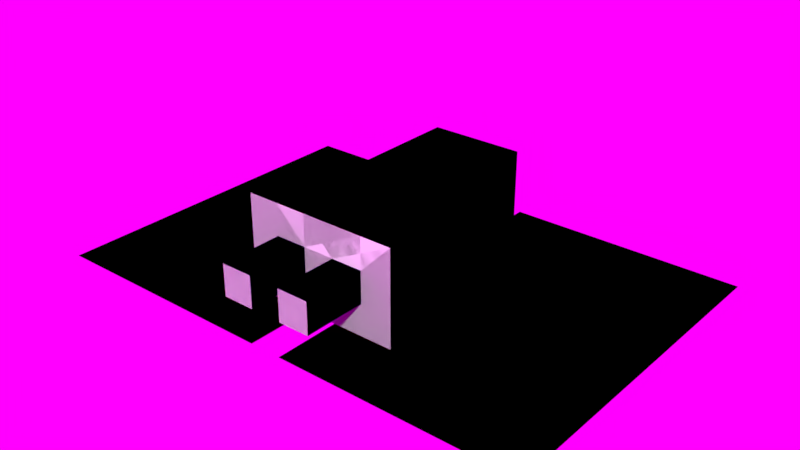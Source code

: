 # Source: motylek.blend  (saved by Blender 2.79.0; exported with 4.5.12 LTS)
import bpy
from mathutils import Matrix  # noqa: F401  (used for matrix-valued properties, if any)

bpy.ops.wm.read_factory_settings(use_empty=True)
scene = bpy.context.scene
scene.name = 'Scene'

# ---- collections
col_collection_1 = bpy.data.collections.new('Collection 1'); scene.collection.children.link(col_collection_1)

# ---- images (referenced by path relative to the original .blend; pixels are not part of the script)
import os
ASSET_DIR = os.environ.get("B2B_ASSET_DIR", "")  # directory of the original .blend (textures are referenced by path, not embedded)
HERE = os.path.dirname(os.path.abspath(__file__))  # packed textures are extracted next to this script under _unpacked/

def load_image(name, relpath, width, height, colorspace="sRGB"):
    """Load a texture the original file referenced (path relative to the .blend, or extracted next to this script)."""
    p = next((c for c in (os.path.join(HERE, relpath), os.path.join(ASSET_DIR, relpath)) if relpath and os.path.exists(c)), "")
    if p:
        img = bpy.data.images.load(p, check_existing=True)
        img.name = name
    else:  # same state as the original file: an image datablock whose file is absent (Cycles renders it pink)
        img = bpy.data.images.new(name, width, height)
        img.source = "FILE"
        img.filepath = "//" + (relpath or name)
    img.colorspace_settings.name = colorspace
    return img
img_motylek128 = load_image('motylek128', 'motylek128.png', 1024, 1024, 'sRGB')
img_motyleknormal = load_image('MotylekNormal', '', 256, 256, 'sRGB')

# ---- materials (node trees are filled in below, after node groups)
mat_material_008 = bpy.data.materials.new('Material.008')
mat_material_008.alpha_threshold = 0.0
mat_material_008.roughness = 0.5
mat_material_005 = bpy.data.materials.new('Material.005')
mat_material_005.alpha_threshold = 0.0
mat_material_005.roughness = 0.5
mat_material_006 = bpy.data.materials.new('Material.006')
mat_material_006.alpha_threshold = 0.0
mat_material_006.roughness = 0.5
mat_material_007 = bpy.data.materials.new('Material.007')
mat_material_007.alpha_threshold = 0.0
mat_material_007.roughness = 0.5
mat_material_002 = bpy.data.materials.new('Material.002')
mat_material_002.alpha_threshold = 0.0
mat_material_002.roughness = 0.5

# ---- material node trees
mat_material_008.use_nodes = True; mat_material_008.node_tree.nodes.clear()
_N = mat_material_008.node_tree.nodes; _L = mat_material_008.node_tree.links
n0 = _N.new('ShaderNodeOutputMaterial'); n0.name = 'Material Output'; n0.location = (300, 300)
n1 = _N.new('ShaderNodeBsdfDiffuse'); n1.name = 'Diffuse BSDF'; n1.location = (10, 300)
n2 = _N.new('ShaderNodeTexImage'); n2.name = 'Image Texture'; n2.location = (33, 119)
n2.width = 140
n2.image = img_motylek128
_L.new(n1.outputs[0], n0.inputs[0])
n0.is_active_output = True
mat_material_005.use_nodes = True; mat_material_005.node_tree.nodes.clear()
_N = mat_material_005.node_tree.nodes; _L = mat_material_005.node_tree.links
n0 = _N.new('ShaderNodeOutputMaterial'); n0.name = 'Material Output'; n0.location = (300, 300)
n1 = _N.new('ShaderNodeBsdfDiffuse'); n1.name = 'Diffuse BSDF'; n1.location = (10, 300)
_L.new(n1.outputs[0], n0.inputs[0])
n0.is_active_output = True
mat_material_006.use_nodes = True; mat_material_006.node_tree.nodes.clear()
_N = mat_material_006.node_tree.nodes; _L = mat_material_006.node_tree.links
n0 = _N.new('ShaderNodeOutputMaterial'); n0.name = 'Material Output'; n0.location = (300, 300)
n1 = _N.new('ShaderNodeBsdfDiffuse'); n1.name = 'Diffuse BSDF'; n1.location = (10, 300)
n1.inputs[0].default_value = (1.0, 0.0, 0.0, 1.0)
_L.new(n1.outputs[0], n0.inputs[0])
n0.is_active_output = True
mat_material_007.use_nodes = True; mat_material_007.node_tree.nodes.clear()
_N = mat_material_007.node_tree.nodes; _L = mat_material_007.node_tree.links
n0 = _N.new('ShaderNodeOutputMaterial'); n0.name = 'Material Output'; n0.location = (300, 300)
n1 = _N.new('ShaderNodeBsdfDiffuse'); n1.name = 'Diffuse BSDF'; n1.location = (10, 300)
n1.inputs[0].default_value = (0.0, 0.0, 1.0, 1.0)
_L.new(n1.outputs[0], n0.inputs[0])
n0.is_active_output = True
mat_material_002.use_nodes = True; mat_material_002.node_tree.nodes.clear()
_N = mat_material_002.node_tree.nodes; _L = mat_material_002.node_tree.links
n0 = _N.new('ShaderNodeOutputMaterial'); n0.name = 'Material Output'; n0.location = (300, 300)
n1 = _N.new('ShaderNodeBsdfDiffuse'); n1.name = 'Diffuse BSDF'; n1.location = (10, 300)
n2 = _N.new('ShaderNodeTexImage'); n2.name = 'Image Texture'; n2.location = (300, -20)
n2.width = 140
n2.image = img_motyleknormal
_L.new(n1.outputs[0], n0.inputs[0])
n0.is_active_output = True

# ---- world
world_easyhdr = bpy.data.worlds.new('EasyHDR'); scene.world = world_easyhdr
world_easyhdr.use_nodes = True; world_easyhdr.node_tree.nodes.clear()
_N = world_easyhdr.node_tree.nodes; _L = world_easyhdr.node_tree.links
n0 = _N.new('ShaderNodeTexCoord'); n0.name = 'Texture Coordinate'; n0.location = (220, 252)
n1 = _N.new('ShaderNodeMapping'); n1.name = 'Mapping'; n1.location = (400, 252)
n2 = _N.new('ShaderNodeTexEnvironment'); n2.name = 'Environment'; n2.location = (770, 252)
n2.width = 140
n3 = _N.new('ShaderNodeBackground'); n3.name = 'Background'; n3.location = (1500, 252)
n4 = _N.new('ShaderNodeGamma'); n4.name = 'Gamma'; n4.location = (960, 350)
n5 = _N.new('ShaderNodeHueSaturation'); n5.name = 'Saturation'; n5.location = (1120, 350)
n6 = _N.new('ShaderNodeMix'); n6.name = 'Mix'; n6.location = (1290, 350)
n6.data_type = 'RGBA'
n6.blend_type = 'MULTIPLY'
n6.inputs[0].default_value = 0.0
n7 = _N.new('ShaderNodeMath'); n7.name = 'Math_multiply'; n7.location = (960, 100)
n7.operation = 'MULTIPLY'
n7.inputs[1].default_value = 0.0
n8 = _N.new('ShaderNodeMath'); n8.name = 'Math_divide'; n8.location = (1120, 100)
n8.operation = 'DIVIDE'
n8.inputs[1].default_value = 100.0
n9 = _N.new('ShaderNodeMath'); n9.name = 'Math_add'; n9.location = (1290, 100)
n9.inputs[1].default_value = 1.0
n10 = _N.new('ShaderNodeOutputWorld'); n10.name = 'World Output'; n10.location = (1660, 252)
_L.new(n0.outputs[0], n1.inputs[0])
_L.new(n1.outputs[0], n2.inputs[0])
_L.new(n2.outputs[0], n4.inputs[0])
_L.new(n4.outputs[0], n5.inputs[4])
_L.new(n5.outputs[0], n6.inputs[6])
_L.new(n2.outputs[0], n7.inputs[0])
_L.new(n7.outputs[0], n8.inputs[0])
_L.new(n8.outputs[0], n9.inputs[0])
_L.new(n9.outputs[0], n3.inputs[1])
_L.new(n6.outputs[2], n3.inputs[0])
_L.new(n3.outputs[0], n10.inputs[0])
n10.is_active_output = True
world_easyhdr.use_sun_shadow = False
world_easyhdr.sun_shadow_jitter_overblur = 0.0
world_easyhdr.cycles.sampling_method = 'MANUAL'
world_easyhdr.light_settings.ao_factor = 0.0
world_easyhdr.light_settings.distance = 4.1

# ---- meshes
me_cube = bpy.data.meshes.new('Cube')
me_cube.from_pydata([(-0.6556, -2.156, -0.6556), (-0.6556, -2.156, 0.6556), (-0.6556, 0.9035, -0.6556), (-0.6556, 0.9035, 0.6556), (0.6556, -2.156, -0.6556), (0.6556, -2.156, 0.6556), (0.6556, 0.9035, -0.6556), (0.6556, 0.9035, 0.6556), (-0.6556, -1.282, -0.6556), (-0.6556, -1.282, 0.6556), (0.6556, -1.282, -0.6556), (0.6556, -1.282, 0.6556), (-1.091, -1.282, -0.6556), (-1.091, -2.156, -0.6556), (-1.091, -2.156, 0.6556), (1.091, -1.282, 0.6556), (1.091, -2.156, 0.6556), (1.091, -2.156, -0.6556), (-1.091, -1.282, 0.6556), (1.091, -1.282, -0.6556), (0.2185, -3.03, -0.2185), (0.2185, -3.03, 0.2185), (0.2185, -2.156, -0.2185), (0.2185, -2.156, 0.2185), (0.6556, -3.03, -0.2185), (0.6556, -3.03, 0.2185), (0.6556, -2.156, -0.2185), (0.6556, -2.156, 0.2185), (-0.6556, -3.03, -0.2185), (-0.6556, -3.03, 0.2185), (-0.6556, -2.156, -0.2185), (-0.6556, -2.156, 0.2185), (-0.2185, -3.03, -0.2185), (-0.2185, -3.03, 0.2185), (-0.2185, -2.156, -0.2185), (-0.2185, -2.156, 0.2185), (0.2185, -3.072, -0.66), (3.504, -3.072, -0.66), (0.2185, 1.713, -0.66), (3.504, 1.713, -0.66), (-3.504, -3.072, -0.66), (-0.2185, -3.072, -0.66), (-3.504, 1.713, -0.66), (-0.2185, 1.713, -0.66)], [(13, 22), (14, 23)], [(8, 9, 3, 2), (2, 3, 7, 6), (8, 0, 13, 12), (14, 31, 35, 23, 27, 16, 5, 1), (8, 10, 4, 0), (11, 9, 1, 5), (7, 3, 9, 11), (2, 6, 10, 8), (6, 7, 11, 10), (1, 9, 18, 14), (19, 15, 16, 17), (13, 14, 18, 12), (26, 17, 16, 27), (10, 11, 15, 19), (4, 10, 19, 17), (30, 13, 0, 4, 17, 26, 22, 34), (9, 8, 12, 18), (11, 5, 16, 15), (20, 21, 23, 22), (22, 23, 27, 26), (26, 27, 25, 24), (24, 25, 21, 20), (22, 26, 24, 20), (27, 23, 21, 25), (28, 29, 31, 30), (34, 35, 33, 32), (32, 33, 29, 28), (30, 34, 32, 28), (35, 31, 29, 33), (13, 30, 31, 14), (23, 35, 34, 22), (36, 37, 39, 38), (40, 41, 43, 42)])
_uv = me_cube.uv_layers.new(name='UVMap')
_uv.uv.foreach_set('vector', [0.9661, 0.4911, 0.9661, 0.7514, 0.5324, 0.7514, 0.5324, 0.4911, 0.8019, 0.4666, 0.8019, 0.33, 0.9385, 0.33, 0.9385, 0.4666, 0.7465, 0.1727, 0.6612, 0.1727, 0.6612, 0.1302, 0.7465, 0.1302, 0.5333, 0.1302, 0.576, 0.1727, 0.576, 0.2153, 0.576, 0.2579, 0.576, 0.3006, 0.5333, 0.343, 0.5333, 0.3006, 0.5333, 0.1727, 0.7465, 0.1727, 0.7465, 0.3006, 0.6612, 0.3006, 0.6612, 0.1727, 0.8975, 0.9871, 0.6156, 0.9871, 0.6156, 0.7991, 0.8975, 0.7991, 0.5324, 0.7514, 0.5324, 0.4911, 0.9661, 0.4911, 0.9661, 0.7514, 0.5324, 0.7514, 0.5324, 0.4911, 0.9661, 0.4911, 0.9661, 0.7514, 0.5324, 0.7514, 0.5324, 0.4911, 0.9661, 0.4911, 0.9661, 0.7514, 0.6156, 0.7991, 0.6156, 0.9871, 0.522, 0.9871, 0.522, 0.7991, 0.6612, 0.4283, 0.5333, 0.4283, 0.5333, 0.343, 0.6612, 0.343, 0.6612, 0.1302, 0.5333, 0.1302, 0.5333, 0.04497, 0.6612, 0.04497, 0.6186, 0.3006, 0.6612, 0.343, 0.5333, 0.343, 0.576, 0.3006, 0.6612, 0.4707, 0.5333, 0.4707, 0.5333, 0.4283, 0.6612, 0.4283, 0.6612, 0.3006, 0.7465, 0.3006, 0.7465, 0.343, 0.6612, 0.343, 0.6186, 0.1727, 0.6612, 0.1302, 0.6612, 0.1727, 0.6612, 0.3006, 0.6612, 0.343, 0.6186, 0.3006, 0.6186, 0.2579, 0.6186, 0.2153, 0.5333, 0.002513, 0.6612, 0.002513, 0.6612, 0.04497, 0.5333, 0.04497, 0.8975, 0.9871, 0.8975, 0.7991, 0.9911, 0.7991, 0.9911, 0.9871, 0.8399, 0.1628, 0.8399, 0.2325, 0.9794, 0.2325, 0.9794, 0.1628, 0.7746, 0.4673, 0.6836, 0.4673, 0.6836, 0.3763, 0.7746, 0.3763, 0.9794, 0.09306, 0.9794, 0.02334, 0.8399, 0.02334, 0.8399, 0.09306, 0.8399, 0.09306, 0.7702, 0.09306, 0.7702, 0.1628, 0.8399, 0.1628, 0.9794, 0.1628, 0.9794, 0.09306, 0.8399, 0.09306, 0.8399, 0.1628, 0.9794, 0.3022, 0.9794, 0.2325, 0.8399, 0.2325, 0.8399, 0.3022, 0.8399, 0.09306, 0.8399, 0.02334, 0.9794, 0.02334, 0.9794, 0.09306, 0.9794, 0.1628, 0.9794, 0.2325, 0.8399, 0.2325, 0.8399, 0.1628, 0.8399, 0.1628, 0.7702, 0.1628, 0.7702, 0.09306, 0.8399, 0.09306, 0.9794, 0.09306, 0.9794, 0.1628, 0.8399, 0.1628, 0.8399, 0.09306, 0.9794, 0.2325, 0.9794, 0.3022, 0.8399, 0.3022, 0.8399, 0.2325, 0.6612, 0.1302, 0.6186, 0.1727, 0.576, 0.1727, 0.5333, 0.1302, 0.576, 0.2579, 0.576, 0.2153, 0.6186, 0.2153, 0.6186, 0.2579, 1.872e-05, 1.0, 0.4998, 1.0, 0.4998, 3.32e-05, 1.872e-05, 3.332e-05, 0.4998, 1.0, 1.866e-05, 1.0, 1.866e-05, 3.308e-05, 0.4998, 3.32e-05])
_ca = me_cube.color_attributes.new('Col', 'BYTE_COLOR', 'CORNER')
_ca.data.foreach_set('color', [1.0, 0.01033, 0.01033, 1.0, 1.0, 0.01033, 0.01033, 1.0, 1.0, 0.01033, 0.01033, 1.0, 1.0, 0.01033, 0.01033, 1.0, 1.0, 0.01033, 0.01033, 1.0, 1.0, 0.01033, 0.01033, 1.0, 1.0, 0.01033, 0.01033, 1.0, 1.0, 0.01033, 0.01033, 1.0, 1.0, 0.01033, 0.01033, 1.0, 1.0, 0.01033, 0.01033, 1.0, 1.0, 0.01033, 0.01033, 1.0, 1.0, 0.01033, 0.01033, 1.0, 1.0, 0.01033, 0.01033, 1.0, 1.0, 0.01033, 0.01033, 1.0, 1.0, 0.01033, 0.01033, 1.0, 1.0, 0.01033, 0.01033, 1.0, 1.0, 0.01033, 0.01033, 1.0, 1.0, 0.01033, 0.01033, 1.0, 1.0, 0.01033, 0.01033, 1.0, 1.0, 0.01033, 0.01033, 1.0, 1.0, 0.01033, 0.01033, 1.0, 1.0, 0.01033, 0.01033, 1.0, 1.0, 0.01033, 0.01033, 1.0, 1.0, 0.01033, 0.01033, 1.0, 1.0, 0.01033, 0.01033, 1.0, 1.0, 0.01033, 0.01033, 1.0, 1.0, 0.01033, 0.01033, 1.0, 1.0, 0.01033, 0.01033, 1.0, 1.0, 0.01033, 0.01033, 1.0, 1.0, 0.01033, 0.01033, 1.0, 1.0, 0.01033, 0.01033, 1.0, 1.0, 0.01033, 0.01033, 1.0, 1.0, 0.01033, 0.01033, 1.0, 1.0, 0.01033, 0.01033, 1.0, 1.0, 0.01033, 0.01033, 1.0, 1.0, 0.01033, 0.01033, 1.0, 1.0, 0.01033, 0.01033, 1.0, 1.0, 0.01033, 0.01033, 1.0, 1.0, 0.01033, 0.01033, 1.0, 1.0, 0.01033, 0.01033, 1.0, 1.0, 0.01033, 0.01033, 1.0, 1.0, 0.01033, 0.01033, 1.0, 1.0, 0.01033, 0.01033, 1.0, 1.0, 0.01033, 0.01033, 1.0, 1.0, 0.01033, 0.01033, 1.0, 1.0, 0.01033, 0.01033, 1.0, 1.0, 0.01033, 0.01033, 1.0, 1.0, 0.01033, 0.01033, 1.0, 1.0, 0.01033, 0.01033, 1.0, 1.0, 0.01033, 0.01033, 1.0, 1.0, 0.01033, 0.01033, 1.0, 1.0, 0.01033, 0.01033, 1.0, 1.0, 0.01033, 0.01033, 1.0, 1.0, 0.01033, 0.01033, 1.0, 1.0, 0.01033, 0.01033, 1.0, 1.0, 0.01033, 0.01033, 1.0, 1.0, 0.01033, 0.01033, 1.0, 1.0, 0.01033, 0.01033, 1.0, 1.0, 0.01033, 0.01033, 1.0, 1.0, 0.01033, 0.01033, 1.0, 1.0, 0.01033, 0.01033, 1.0, 1.0, 0.01033, 0.01033, 1.0, 1.0, 0.01033, 0.01033, 1.0, 1.0, 0.01033, 0.01033, 1.0, 1.0, 0.01033, 0.01033, 1.0, 1.0, 0.01033, 0.01033, 1.0, 1.0, 0.01033, 0.01033, 1.0, 1.0, 0.01033, 0.01033, 1.0, 1.0, 0.01033, 0.01033, 1.0, 1.0, 0.01033, 0.01033, 1.0, 1.0, 0.01033, 0.01033, 1.0, 1.0, 0.01033, 0.01033, 1.0, 1.0, 0.01033, 0.01033, 1.0, 1.0, 0.01033, 0.01033, 1.0, 1.0, 0.01033, 0.01033, 1.0, 1.0, 0.01033, 0.01033, 1.0, 1.0, 0.01033, 0.01033, 1.0, 1.0, 0.01033, 0.01033, 1.0, 1.0, 0.01033, 0.01033, 1.0, 1.0, 0.01033, 0.01033, 1.0, 0.6376, 1.0, 0.01033, 1.0, 0.6376, 1.0, 0.01033, 1.0, 0.6376, 1.0, 0.01033, 1.0, 0.6376, 1.0, 0.01033, 1.0, 0.01033, 1.0, 0.1779, 1.0, 0.01033, 1.0, 0.1779, 1.0, 0.01033, 1.0, 0.1779, 1.0, 0.01033, 1.0, 0.1779, 1.0, 0.6376, 1.0, 0.01033, 1.0, 0.6376, 1.0, 0.01033, 1.0, 0.6376, 1.0, 0.01033, 1.0, 0.6376, 1.0, 0.01033, 1.0, 0.6376, 1.0, 0.01033, 1.0, 0.6376, 1.0, 0.01033, 1.0, 0.6376, 1.0, 0.01033, 1.0, 0.6376, 1.0, 0.01033, 1.0, 0.6376, 1.0, 0.01033, 1.0, 0.6376, 1.0, 0.01033, 1.0, 0.6376, 1.0, 0.01033, 1.0, 0.6376, 1.0, 0.01033, 1.0, 0.6376, 1.0, 0.01033, 1.0, 0.6376, 1.0, 0.01033, 1.0, 0.6376, 1.0, 0.01033, 1.0, 0.6376, 1.0, 0.01033, 1.0, 1.0, 0.01033, 0.01033, 1.0, 1.0, 0.01033, 0.01033, 1.0, 1.0, 0.01033, 0.01033, 1.0, 1.0, 0.01033, 0.01033, 1.0, 1.0, 0.01033, 0.01033, 1.0, 1.0, 0.01033, 0.01033, 1.0, 1.0, 0.01033, 0.01033, 1.0, 1.0, 0.01033, 0.01033, 1.0, 1.0, 0.01033, 0.01033, 1.0, 1.0, 0.01033, 0.01033, 1.0, 1.0, 0.01033, 0.01033, 1.0, 1.0, 0.01033, 0.01033, 1.0, 1.0, 0.01033, 0.01033, 1.0, 1.0, 0.01033, 0.01033, 1.0, 1.0, 0.01033, 0.01033, 1.0, 1.0, 0.01033, 0.01033, 1.0, 1.0, 0.01033, 0.01033, 1.0, 1.0, 0.01033, 0.01033, 1.0, 1.0, 0.01033, 0.01033, 1.0, 1.0, 0.01033, 0.01033, 1.0, 1.0, 0.01033, 0.01033, 1.0, 1.0, 0.01033, 0.01033, 1.0, 1.0, 0.01033, 0.01033, 1.0, 1.0, 0.01033, 0.01033, 1.0, 1.0, 0.01033, 0.01033, 1.0, 1.0, 0.01033, 0.01033, 1.0, 1.0, 0.01033, 0.01033, 1.0, 1.0, 0.01033, 0.01033, 1.0, 0.01033, 0.1779, 1.0, 1.0, 0.01033, 0.1779, 1.0, 1.0, 0.01033, 0.1779, 1.0, 1.0, 0.01033, 0.1779, 1.0, 1.0, 0.6376, 0.01033, 1.0, 1.0, 0.6376, 0.01033, 1.0, 1.0, 0.6376, 0.01033, 1.0, 1.0, 0.6376, 0.01033, 1.0, 1.0])
me_cube.materials.append(mat_material_008)
me_cube.use_remesh_preserve_volume = False
me_cube.use_remesh_preserve_attributes = False
me_cube.use_mirror_vertex_groups = False
me_cube.update()
me_cube_001 = bpy.data.meshes.new('Cube.001')
me_cube_001.from_pydata([(-0.6556, -2.156, -0.6556), (-0.6556, -2.156, 0.6556), (-0.6556, 0.9035, -0.6556), (-0.6556, 0.9035, 0.6556), (0.6556, -2.156, -0.6556), (0.6556, -2.156, 0.6556), (0.6556, 0.9035, -0.6556), (0.6556, 0.9035, 0.6556), (-0.6556, -1.282, -0.6556), (-0.6556, -1.282, 0.6556), (0.6556, -1.282, -0.6556), (0.6556, -1.282, 0.6556), (-1.091, -1.282, -0.6556), (-1.091, -2.156, -0.6556), (-1.091, -2.156, 0.6556), (1.091, -1.282, 0.6556), (1.091, -2.156, 0.6556), (1.091, -2.156, -0.6556), (-1.091, -1.282, 0.6556), (1.091, -1.282, -0.6556), (0.2185, -3.03, -0.2185), (0.2185, -3.03, 0.2185), (0.2185, -2.156, -0.2185), (0.2185, -2.156, 0.2185), (0.6556, -3.03, -0.2185), (0.6556, -3.03, 0.2185), (0.6556, -2.156, -0.2185), (0.6556, -2.156, 0.2185), (-0.6556, -3.03, -0.2185), (-0.6556, -3.03, 0.2185), (-0.6556, -2.156, -0.2185), (-0.6556, -2.156, 0.2185), (-0.2185, -3.03, -0.2185), (-0.2185, -3.03, 0.2185), (-0.2185, -2.156, -0.2185), (-0.2185, -2.156, 0.2185), (0.2185, -3.072, -0.66), (3.504, -3.072, -0.66), (0.2185, 1.713, -0.66), (3.504, 1.713, -0.66), (-3.504, -3.072, -0.66), (-0.2185, -3.072, -0.66), (-3.504, 1.713, -0.66), (-0.2185, 1.713, -0.66), (-0.6556, -0.8446, 0.6556), (0.6556, -0.8446, -0.6556), (-0.6556, -0.8446, -0.6556), (0.6556, -0.8446, 0.6556), (-0.6556, -0.05794, 0.6556), (0.6556, -0.05794, -0.6556), (-0.6556, -0.05794, -0.6556), (0.6556, -0.05794, 0.6556), (-0.6556, 0.5189, 0.6556), (0.6556, 0.5189, -0.6556), (-0.6556, 0.5189, -0.6556), (0.6556, 0.5189, 0.6556), (0.2185, 0.9035, -0.6556), (-0.2185, 0.9035, -0.6556), (-0.2185, 0.9035, 0.6556), (0.2185, 0.9035, 0.6556), (-0.2185, -2.156, -0.6556), (0.2185, -2.156, -0.6556), (0.2185, -2.156, 0.6556), (-0.2185, -2.156, 0.6556), (-0.2185, -1.282, 0.6556), (0.2185, -1.282, 0.6556), (0.2185, -1.282, -0.6556), (-0.2185, -1.282, -0.6556), (0.2185, -0.8446, -0.6556), (-0.2185, -0.8446, -0.6556), (-0.2185, -0.8446, 0.6556), (0.2185, -0.8446, 0.6556), (-0.2185, -0.05794, 0.6556), (0.2185, -0.05794, 0.6556), (0.2185, -0.05794, -0.6556), (-0.2185, -0.05794, -0.6556), (0.2185, 0.5189, -0.6556), (-0.2185, 0.5189, -0.6556), (-0.2185, 0.5189, 0.6556), (0.2185, 0.5189, 0.6556), (-0.6556, -1.806, -0.6556), (0.6556, -1.806, 0.6556), (-0.6556, -1.806, 0.6556), (0.6556, -1.806, -0.6556), (-1.091, -1.806, -0.6556), (1.091, -1.806, 0.6556), (-1.091, -1.806, 0.6556), (1.091, -1.806, -0.6556), (0.2185, -1.806, 0.6556), (-0.2185, -1.806, 0.6556), (-0.2185, -1.806, -0.6556), (0.2185, -1.806, -0.6556)], [(13, 22), (14, 23)], [(54, 52, 3, 2), (56, 59, 7, 6), (80, 0, 13, 84), (14, 31, 35, 23, 27, 16, 5, 62, 63, 1), (91, 83, 4, 61), (89, 82, 1, 63), (70, 44, 9, 64), (68, 45, 10, 66), (45, 47, 11, 10), (82, 9, 18, 86), (87, 85, 16, 17), (84, 86, 18, 12), (26, 17, 16, 27), (10, 11, 15, 19), (83, 10, 19, 87), (30, 13, 0, 60, 61, 4, 17, 26, 22, 34), (9, 8, 12, 18), (81, 5, 16, 85), (20, 21, 23, 22), (22, 23, 27, 26), (26, 27, 25, 24), (24, 25, 21, 20), (22, 26, 24, 20), (27, 23, 21, 25), (28, 29, 31, 30), (34, 35, 33, 32), (32, 33, 29, 28), (30, 34, 32, 28), (35, 31, 29, 33), (13, 30, 31, 14), (23, 35, 34, 22), (36, 37, 39, 38), (40, 41, 43, 42), (49, 51, 47, 45), (74, 49, 45, 68), (72, 48, 44, 70), (8, 9, 44, 46), (78, 52, 48, 72), (76, 53, 49, 74), (53, 55, 51, 49), (46, 44, 48, 50), (6, 7, 55, 53), (56, 6, 53, 76), (58, 3, 52, 78), (50, 48, 52, 54), (7, 59, 79, 55), (59, 58, 78, 79), (2, 57, 77, 54), (57, 56, 76, 77), (54, 77, 75, 50), (77, 76, 74, 75), (55, 79, 73, 51), (79, 78, 72, 73), (51, 73, 71, 47), (73, 72, 70, 71), (50, 75, 69, 46), (75, 74, 68, 69), (46, 69, 67, 8), (69, 68, 66, 67), (47, 71, 65, 11), (71, 70, 64, 65), (81, 88, 62, 5), (88, 89, 63, 62), (80, 90, 60, 0), (90, 91, 61, 60), (2, 3, 58, 57), (57, 58, 59, 56), (67, 66, 91, 90), (8, 67, 90, 80), (65, 64, 89, 88), (11, 65, 88, 81), (11, 81, 85, 15), (4, 83, 87, 17), (13, 14, 86, 84), (19, 15, 85, 87), (1, 82, 86, 14), (64, 9, 82, 89), (66, 10, 83, 91), (8, 80, 84, 12)])
me_cube_001.polygons.foreach_set('material_index', [2, 2, 0, 0, 0, 1, 0, 0, 0, 0, 0, 0, 0, 0, 0, 0, 0, 0, 2, 0, 2, 2, 2, 2, 2, 2, 2, 2, 2, 0, 0, 1, 1, 2, 2, 2, 0, 0, 0, 0, 2, 2, 2, 2, 0, 2, 2, 2, 2, 0, 0, 0, 0, 2, 2, 2, 2, 0, 0, 0, 0, 1, 0, 0, 0, 2, 2, 0, 0, 0, 0, 0, 0, 0, 0, 0, 0, 0, 0])
_uv = me_cube_001.uv_layers.new(name='UVMap')
_uv.uv.foreach_set('vector', [0.8862, 0.6242, 0.7199, 0.6242, 0.7199, 0.5778, 0.8862, 0.5778, 0.8891, 0.2634, 0.8891, 0.4218, 0.8337, 0.4218, 0.8337, 0.2634, 0.05522, 0.905, 0.05522, 0.9472, 3.025e-08, 0.9472, 1.512e-08, 0.905, 0.8337, 2.879e-08, 0.8891, 0.05256, 0.8891, 0.1053, 0.8891, 0.1581, 0.8891, 0.2109, 0.8337, 0.2634, 0.8337, 0.2109, 0.8337, 0.1581, 0.8337, 0.1053, 0.8337, 0.05256, 0.1661, 0.905, 0.2216, 0.905, 0.2216, 0.9472, 0.1661, 0.9472, 0.3875, 0.62, 0.332, 0.62, 0.332, 0.5778, 0.3875, 0.5778, 0.3875, 0.7361, 0.332, 0.7361, 0.332, 0.6834, 0.3875, 0.6834, 0.1661, 0.7889, 0.2216, 0.7889, 0.2216, 0.8417, 0.1661, 0.8417, 0.7199, 0.6306, 0.5536, 0.6306, 0.5536, 0.5778, 0.7199, 0.5778, 0.332, 0.62, 0.332, 0.6834, 0.2768, 0.6834, 0.2768, 0.62, 0.9306, 0.7361, 0.9306, 0.8944, 0.8862, 0.8944, 0.8862, 0.7361, 0.9306, 0.7361, 0.9306, 0.5778, 0.9972, 0.5778, 0.9972, 0.7361, 0.9446, 0.2109, 1.0, 0.2634, 0.8337, 0.2634, 0.8891, 0.2109, 0.664, 0.8417, 0.664, 1.0, 0.6088, 1.0, 0.6088, 0.8417, 0.2216, 0.905, 0.2216, 0.8417, 0.2768, 0.8417, 0.2768, 0.905, 0.9446, 0.05256, 1.0, 0.0, 1.0, 0.05256, 1.0, 0.1053, 1.0, 0.1581, 1.0, 0.2109, 1.0, 0.2634, 0.9446, 0.2109, 0.9446, 0.1581, 0.9446, 0.1053, 0.5536, 1.0, 0.5536, 0.8417, 0.6088, 0.8417, 0.6088, 1.0, 0.4983, 0.62, 0.4983, 0.5778, 0.5536, 0.5778, 0.5536, 0.62, 0.7749, 0.9472, 0.7195, 0.9472, 0.7195, 0.8417, 0.7749, 0.8417, 0.7749, 0.9472, 0.7749, 1.0, 0.7195, 1.0, 0.7195, 0.9472, 0.9446, 0.5273, 0.8891, 0.5273, 0.8891, 0.4218, 0.9446, 0.4218, 0.7195, 1.0, 0.664, 1.0, 0.664, 0.9472, 0.7195, 0.9472, 0.8858, 0.9472, 0.8303, 0.9472, 0.8303, 0.8417, 0.8858, 0.8417, 1.0, 0.5273, 0.9446, 0.5273, 0.9446, 0.4218, 1.0, 0.4218, 0.8891, 0.5273, 0.8337, 0.5273, 0.8337, 0.4218, 0.8891, 0.4218, 0.7195, 0.9472, 0.664, 0.9472, 0.664, 0.8417, 0.7195, 0.8417, 0.9971, 0.8944, 0.9971, 0.9472, 0.9417, 0.9472, 0.9417, 0.8944, 0.7749, 0.8417, 0.8303, 0.8417, 0.8303, 0.9472, 0.7749, 0.9472, 0.9417, 1.0, 0.8862, 1.0, 0.8862, 0.8944, 0.9417, 0.8944, 1.0, 0.0, 0.9446, 0.05256, 0.8891, 0.05256, 0.8337, 2.879e-08, 0.8891, 0.1581, 0.8891, 0.1053, 0.9446, 0.1053, 0.9446, 0.1581, 0.0, 1.152e-07, 0.4168, 0.0, 0.4168, 0.5778, 1.475e-07, 0.5778, 0.4168, 1.152e-07, 0.8337, 0.0, 0.8337, 0.5778, 0.4168, 0.5778, 0.7199, 0.7256, 0.5536, 0.7256, 0.5536, 0.6306, 0.7199, 0.6306, 0.1661, 0.6939, 0.2216, 0.6939, 0.2216, 0.7889, 0.1661, 0.7889, 0.3875, 0.8311, 0.332, 0.8311, 0.332, 0.7361, 0.3875, 0.7361, 0.8862, 0.8417, 0.7199, 0.8417, 0.7199, 0.7889, 0.8862, 0.7889, 0.3875, 0.9008, 0.332, 0.9008, 0.332, 0.8311, 0.3875, 0.8311, 0.1661, 0.6242, 0.2216, 0.6242, 0.2216, 0.6939, 0.1661, 0.6939, 0.7199, 0.7952, 0.5536, 0.7952, 0.5536, 0.7256, 0.7199, 0.7256, 0.8862, 0.7889, 0.7199, 0.7889, 0.7199, 0.6939, 0.8862, 0.6939, 0.7199, 0.8417, 0.5536, 0.8417, 0.5536, 0.7952, 0.7199, 0.7952, 0.1661, 0.5778, 0.2216, 0.5778, 0.2216, 0.6242, 0.1661, 0.6242, 0.3875, 0.9472, 0.332, 0.9472, 0.332, 0.9008, 0.3875, 0.9008, 0.8862, 0.6939, 0.7199, 0.6939, 0.7199, 0.6242, 0.8862, 0.6242, 0.4983, 0.9472, 0.4429, 0.9472, 0.4429, 0.9008, 0.4983, 0.9008, 0.4429, 0.9472, 0.3875, 0.9472, 0.3875, 0.9008, 0.4429, 0.9008, 0.05522, 0.5778, 0.1107, 0.5778, 0.1107, 0.6242, 0.05522, 0.6242, 0.1107, 0.5778, 0.1661, 0.5778, 0.1661, 0.6242, 0.1107, 0.6242, 0.05522, 0.6242, 0.1107, 0.6242, 0.1107, 0.6939, 0.05522, 0.6939, 0.1107, 0.6242, 0.1661, 0.6242, 0.1661, 0.6939, 0.1107, 0.6939, 0.4983, 0.9008, 0.4429, 0.9008, 0.4429, 0.8311, 0.4983, 0.8311, 0.4429, 0.9008, 0.3875, 0.9008, 0.3875, 0.8311, 0.4429, 0.8311, 0.4983, 0.8311, 0.4429, 0.8311, 0.4429, 0.7361, 0.4983, 0.7361, 0.4429, 0.8311, 0.3875, 0.8311, 0.3875, 0.7361, 0.4429, 0.7361, 0.05522, 0.6939, 0.1107, 0.6939, 0.1107, 0.7889, 0.05522, 0.7889, 0.1107, 0.6939, 0.1661, 0.6939, 0.1661, 0.7889, 0.1107, 0.7889, 0.05522, 0.7889, 0.1107, 0.7889, 0.1107, 0.8417, 0.05522, 0.8417, 0.1107, 0.7889, 0.1661, 0.7889, 0.1661, 0.8417, 0.1107, 0.8417, 0.4983, 0.7361, 0.4429, 0.7361, 0.4429, 0.6834, 0.4983, 0.6834, 0.4429, 0.7361, 0.3875, 0.7361, 0.3875, 0.6834, 0.4429, 0.6834, 0.4983, 0.62, 0.4429, 0.62, 0.4429, 0.5778, 0.4983, 0.5778, 0.4429, 0.62, 0.3875, 0.62, 0.3875, 0.5778, 0.4429, 0.5778, 0.05522, 0.905, 0.1107, 0.905, 0.1107, 0.9472, 0.05522, 0.9472, 0.1107, 0.905, 0.1661, 0.905, 0.1661, 0.9472, 0.1107, 0.9472, 1.0, 0.2634, 1.0, 0.4218, 0.9446, 0.4218, 0.9446, 0.2634, 0.9446, 0.2634, 0.9446, 0.4218, 0.8891, 0.4218, 0.8891, 0.2634, 0.1107, 0.8417, 0.1661, 0.8417, 0.1661, 0.905, 0.1107, 0.905, 0.05522, 0.8417, 0.1107, 0.8417, 0.1107, 0.905, 0.05522, 0.905, 0.4429, 0.6834, 0.3875, 0.6834, 0.3875, 0.62, 0.4429, 0.62, 0.4983, 0.6834, 0.4429, 0.6834, 0.4429, 0.62, 0.4983, 0.62, 0.4983, 0.6834, 0.4983, 0.62, 0.5536, 0.62, 0.5536, 0.6834, 0.2216, 0.9472, 0.2216, 0.905, 0.2768, 0.905, 0.2768, 0.9472, 0.8862, 0.7361, 0.8862, 0.5778, 0.9306, 0.5778, 0.9306, 0.7361, 0.9972, 0.7361, 0.9972, 0.8944, 0.9306, 0.8944, 0.9306, 0.7361, 0.332, 0.5778, 0.332, 0.62, 0.2768, 0.62, 0.2768, 0.5778, 0.3875, 0.6834, 0.332, 0.6834, 0.332, 0.62, 0.3875, 0.62, 0.1661, 0.8417, 0.2216, 0.8417, 0.2216, 0.905, 0.1661, 0.905, 0.05522, 0.8417, 0.05522, 0.905, 1.512e-08, 0.905, 0.0, 0.8417])
_ca = me_cube_001.color_attributes.new('Col', 'BYTE_COLOR', 'CORNER')
_ca.data.foreach_set('color', [1.0, 0.01033, 0.01033, 1.0, 1.0, 0.01033, 0.01033, 1.0, 1.0, 0.01033, 0.01033, 1.0, 1.0, 0.01033, 0.01033, 1.0, 1.0, 0.01033, 0.01033, 1.0, 1.0, 0.01033, 0.01033, 1.0, 1.0, 0.01033, 0.01033, 1.0, 1.0, 0.01033, 0.01033, 1.0, 1.0, 0.01033, 0.01033, 1.0, 1.0, 0.01033, 0.01033, 1.0, 1.0, 0.01033, 0.01033, 1.0, 1.0, 0.01033, 0.01033, 1.0, 1.0, 0.01033, 0.01033, 1.0, 1.0, 0.01033, 0.01033, 1.0, 1.0, 0.01033, 0.01033, 1.0, 1.0, 0.01033, 0.01033, 1.0, 1.0, 0.01033, 0.01033, 1.0, 1.0, 0.01033, 0.01033, 1.0, 1.0, 0.01033, 0.01033, 1.0, 1.0, 0.01033, 0.01033, 1.0, 1.0, 0.01033, 0.01033, 1.0, 1.0, 0.01033, 0.01033, 1.0, 1.0, 0.01033, 0.01033, 1.0, 1.0, 0.01033, 0.01033, 1.0, 1.0, 0.01033, 0.01033, 1.0, 1.0, 0.01033, 0.01033, 1.0, 1.0, 0.01033, 0.01033, 1.0, 1.0, 0.01033, 0.01033, 1.0, 1.0, 0.01033, 0.01033, 1.0, 1.0, 0.01033, 0.01033, 1.0, 1.0, 0.01033, 0.01033, 1.0, 1.0, 0.01033, 0.01033, 1.0, 1.0, 0.01033, 0.01033, 1.0, 1.0, 0.01033, 0.01033, 1.0, 1.0, 0.01033, 0.01033, 1.0, 1.0, 0.01033, 0.01033, 1.0, 1.0, 0.01033, 0.01033, 1.0, 1.0, 0.01033, 0.01033, 1.0, 1.0, 0.01033, 0.01033, 1.0, 1.0, 0.01033, 0.01033, 1.0, 1.0, 0.01033, 0.01033, 1.0, 1.0, 0.01033, 0.01033, 1.0, 1.0, 0.01033, 0.01033, 1.0, 1.0, 0.01033, 0.01033, 1.0, 1.0, 0.01033, 0.01033, 1.0, 1.0, 0.01033, 0.01033, 1.0, 1.0, 0.01033, 0.01033, 1.0, 1.0, 0.01033, 0.01033, 1.0, 1.0, 0.01033, 0.01033, 1.0, 1.0, 0.01033, 0.01033, 1.0, 1.0, 0.01033, 0.01033, 1.0, 1.0, 0.01033, 0.01033, 1.0, 1.0, 0.01033, 0.01033, 1.0, 1.0, 0.01033, 0.01033, 1.0, 1.0, 0.01033, 0.01033, 1.0, 1.0, 0.01033, 0.01033, 1.0, 1.0, 0.01033, 0.01033, 1.0, 1.0, 0.01033, 0.01033, 1.0, 1.0, 0.01033, 0.01033, 1.0, 1.0, 0.01033, 0.01033, 1.0, 1.0, 0.01033, 0.01033, 1.0, 1.0, 0.01033, 0.01033, 1.0, 1.0, 0.01033, 0.01033, 1.0, 1.0, 0.01033, 0.01033, 1.0, 1.0, 0.01033, 0.01033, 1.0, 1.0, 0.01033, 0.01033, 1.0, 1.0, 0.01033, 0.01033, 1.0, 1.0, 0.01033, 0.01033, 1.0, 1.0, 0.01033, 0.01033, 1.0, 1.0, 0.01033, 0.01033, 1.0, 1.0, 0.01033, 0.01033, 1.0, 1.0, 0.01033, 0.01033, 1.0, 1.0, 0.01033, 0.01033, 1.0, 1.0, 0.01033, 0.01033, 1.0, 1.0, 0.01033, 0.01033, 1.0, 1.0, 0.01033, 0.01033, 1.0, 1.0, 0.01033, 0.01033, 1.0, 1.0, 0.01033, 0.01033, 1.0, 1.0, 0.01033, 0.01033, 1.0, 1.0, 0.01033, 0.01033, 1.0, 1.0, 0.01033, 0.01033, 1.0, 1.0, 0.01033, 0.01033, 1.0, 1.0, 0.01033, 0.01033, 1.0, 1.0, 0.01033, 0.01033, 1.0, 0.6376, 1.0, 0.01033, 1.0, 0.6376, 1.0, 0.01033, 1.0, 0.6376, 1.0, 0.01033, 1.0, 0.6376, 1.0, 0.01033, 1.0, 0.01033, 1.0, 0.1779, 1.0, 0.01033, 1.0, 0.1779, 1.0, 0.01033, 1.0, 0.1779, 1.0, 0.01033, 1.0, 0.1779, 1.0, 0.6376, 1.0, 0.01033, 1.0, 0.6376, 1.0, 0.01033, 1.0, 0.6376, 1.0, 0.01033, 1.0, 0.6376, 1.0, 0.01033, 1.0, 0.6376, 1.0, 0.01033, 1.0, 0.6376, 1.0, 0.01033, 1.0, 0.6376, 1.0, 0.01033, 1.0, 0.6376, 1.0, 0.01033, 1.0, 0.6376, 1.0, 0.01033, 1.0, 0.6376, 1.0, 0.01033, 1.0, 0.6376, 1.0, 0.01033, 1.0, 0.6376, 1.0, 0.01033, 1.0, 0.6376, 1.0, 0.01033, 1.0, 0.6376, 1.0, 0.01033, 1.0, 0.6376, 1.0, 0.01033, 1.0, 0.6376, 1.0, 0.01033, 1.0, 1.0, 0.01033, 0.01033, 1.0, 1.0, 0.01033, 0.01033, 1.0, 1.0, 0.01033, 0.01033, 1.0, 1.0, 0.01033, 0.01033, 1.0, 1.0, 0.01033, 0.01033, 1.0, 1.0, 0.01033, 0.01033, 1.0, 1.0, 0.01033, 0.01033, 1.0, 1.0, 0.01033, 0.01033, 1.0, 1.0, 0.01033, 0.01033, 1.0, 1.0, 0.01033, 0.01033, 1.0, 1.0, 0.01033, 0.01033, 1.0, 1.0, 0.01033, 0.01033, 1.0, 1.0, 0.01033, 0.01033, 1.0, 1.0, 0.01033, 0.01033, 1.0, 1.0, 0.01033, 0.01033, 1.0, 1.0, 0.01033, 0.01033, 1.0, 1.0, 0.01033, 0.01033, 1.0, 1.0, 0.01033, 0.01033, 1.0, 1.0, 0.01033, 0.01033, 1.0, 1.0, 0.01033, 0.01033, 1.0, 1.0, 0.01033, 0.01033, 1.0, 1.0, 0.01033, 0.01033, 1.0, 1.0, 0.01033, 0.01033, 1.0, 1.0, 0.01033, 0.01033, 1.0, 1.0, 0.01033, 0.01033, 1.0, 1.0, 0.01033, 0.01033, 1.0, 1.0, 0.01033, 0.01033, 1.0, 1.0, 0.01033, 0.01033, 1.0, 0.01033, 0.1779, 1.0, 1.0, 0.01033, 0.1779, 1.0, 1.0, 0.01033, 0.1779, 1.0, 1.0, 0.01033, 0.1779, 1.0, 1.0, 0.6376, 0.01033, 1.0, 1.0, 0.6376, 0.01033, 1.0, 1.0, 0.6376, 0.01033, 1.0, 1.0, 0.6376, 0.01033, 1.0, 1.0, 1.0, 0.01033, 0.01033, 1.0, 1.0, 0.01033, 0.01033, 1.0, 1.0, 0.01033, 0.01033, 1.0, 1.0, 0.01033, 0.01033, 1.0, 1.0, 0.01033, 0.01033, 1.0, 1.0, 0.01033, 0.01033, 1.0, 1.0, 0.01033, 0.01033, 1.0, 1.0, 0.01033, 0.01033, 1.0, 1.0, 0.01033, 0.01033, 1.0, 1.0, 0.01033, 0.01033, 1.0, 1.0, 0.01033, 0.01033, 1.0, 1.0, 0.01033, 0.01033, 1.0, 1.0, 0.01033, 0.01033, 1.0, 1.0, 0.01033, 0.01033, 1.0, 1.0, 0.01033, 0.01033, 1.0, 1.0, 0.01033, 0.01033, 1.0, 1.0, 0.01033, 0.01033, 1.0, 1.0, 0.01033, 0.01033, 1.0, 1.0, 0.01033, 0.01033, 1.0, 1.0, 0.01033, 0.01033, 1.0, 1.0, 0.01033, 0.01033, 1.0, 1.0, 0.01033, 0.01033, 1.0, 1.0, 0.01033, 0.01033, 1.0, 1.0, 0.01033, 0.01033, 1.0, 1.0, 0.01033, 0.01033, 1.0, 1.0, 0.01033, 0.01033, 1.0, 1.0, 0.01033, 0.01033, 1.0, 1.0, 0.01033, 0.01033, 1.0, 1.0, 0.01033, 0.01033, 1.0, 1.0, 0.01033, 0.01033, 1.0, 1.0, 0.01033, 0.01033, 1.0, 1.0, 0.01033, 0.01033, 1.0, 1.0, 0.01033, 0.01033, 1.0, 1.0, 0.01033, 0.01033, 1.0, 1.0, 0.01033, 0.01033, 1.0, 1.0, 0.01033, 0.01033, 1.0, 1.0, 0.01033, 0.01033, 1.0, 1.0, 0.01033, 0.01033, 1.0, 1.0, 0.01033, 0.01033, 1.0, 1.0, 0.01033, 0.01033, 1.0, 1.0, 0.01033, 0.01033, 1.0, 1.0, 0.01033, 0.01033, 1.0, 1.0, 0.01033, 0.01033, 1.0, 1.0, 0.01033, 0.01033, 1.0, 1.0, 0.01033, 0.01033, 1.0, 1.0, 0.01033, 0.01033, 1.0, 1.0, 0.01033, 0.01033, 1.0, 1.0, 0.01033, 0.01033, 1.0, 1.0, 0.01033, 0.01033, 1.0, 1.0, 0.01033, 0.01033, 1.0, 1.0, 0.01033, 0.01033, 1.0, 1.0, 0.01033, 0.01033, 1.0, 1.0, 0.01033, 0.01033, 1.0, 1.0, 0.01033, 0.01033, 1.0, 1.0, 0.01033, 0.01033, 1.0, 1.0, 0.01033, 0.01033, 1.0, 1.0, 0.01033, 0.01033, 1.0, 1.0, 0.01033, 0.01033, 1.0, 1.0, 0.01033, 0.01033, 1.0, 1.0, 0.01033, 0.01033, 1.0, 1.0, 0.01033, 0.01033, 1.0, 1.0, 0.01033, 0.01033, 1.0, 1.0, 0.01033, 0.01033, 1.0, 1.0, 0.01033, 0.01033, 1.0, 1.0, 0.01033, 0.01033, 1.0, 1.0, 0.01033, 0.01033, 1.0, 1.0, 0.01033, 0.01033, 1.0, 1.0, 0.01033, 0.01033, 1.0, 1.0, 0.01033, 0.01033, 1.0, 1.0, 0.01033, 0.01033, 1.0, 1.0, 0.01033, 0.01033, 1.0, 1.0, 0.01033, 0.01033, 1.0, 1.0, 0.01033, 0.01033, 1.0, 1.0, 0.01033, 0.01033, 1.0, 1.0, 0.01033, 0.01033, 1.0, 1.0, 0.01033, 0.01033, 1.0, 1.0, 0.01033, 0.01033, 1.0, 1.0, 0.01033, 0.01033, 1.0, 1.0, 0.01033, 0.01033, 1.0, 1.0, 0.01033, 0.01033, 1.0, 1.0, 0.01033, 0.01033, 1.0, 1.0, 0.01033, 0.01033, 1.0, 1.0, 0.01033, 0.01033, 1.0, 1.0, 0.01033, 0.01033, 1.0, 1.0, 0.01033, 0.01033, 1.0, 1.0, 0.01033, 0.01033, 1.0, 1.0, 0.01033, 0.01033, 1.0, 1.0, 0.01033, 0.01033, 1.0, 1.0, 0.01033, 0.01033, 1.0, 1.0, 0.01033, 0.01033, 1.0, 1.0, 0.01033, 0.01033, 1.0, 1.0, 0.01033, 0.01033, 1.0, 1.0, 0.01033, 0.01033, 1.0, 1.0, 0.01033, 0.01033, 1.0, 1.0, 0.01033, 0.01033, 1.0, 1.0, 0.01033, 0.01033, 1.0, 1.0, 0.01033, 0.01033, 1.0, 1.0, 0.01033, 0.01033, 1.0, 1.0, 0.01033, 0.01033, 1.0, 1.0, 0.01033, 0.01033, 1.0, 1.0, 0.01033, 0.01033, 1.0, 1.0, 0.01033, 0.01033, 1.0, 1.0, 0.01033, 0.01033, 1.0, 1.0, 0.01033, 0.01033, 1.0, 1.0, 0.01033, 0.01033, 1.0, 1.0, 0.01033, 0.01033, 1.0, 1.0, 0.01033, 0.01033, 1.0, 1.0, 0.01033, 0.01033, 1.0, 1.0, 0.01033, 0.01033, 1.0, 1.0, 0.01033, 0.01033, 1.0, 1.0, 0.01033, 0.01033, 1.0, 1.0, 0.01033, 0.01033, 1.0, 1.0, 0.01033, 0.01033, 1.0, 1.0, 0.01033, 0.01033, 1.0, 1.0, 0.01033, 0.01033, 1.0, 1.0, 0.01033, 0.01033, 1.0, 1.0, 0.01033, 0.01033, 1.0, 1.0, 0.01033, 0.01033, 1.0, 1.0, 0.01033, 0.01033, 1.0, 1.0, 0.01033, 0.01033, 1.0, 1.0, 0.01033, 0.01033, 1.0, 1.0, 0.01033, 0.01033, 1.0, 1.0, 0.01033, 0.01033, 1.0, 1.0, 0.01033, 0.01033, 1.0, 1.0, 0.01033, 0.01033, 1.0, 1.0, 0.01033, 0.01033, 1.0, 1.0, 0.01033, 0.01033, 1.0, 1.0, 0.01033, 0.01033, 1.0, 1.0, 0.01033, 0.01033, 1.0, 1.0, 0.01033, 0.01033, 1.0, 1.0, 0.01033, 0.01033, 1.0, 1.0, 0.01033, 0.01033, 1.0, 1.0, 0.01033, 0.01033, 1.0, 1.0, 0.01033, 0.01033, 1.0, 1.0, 0.01033, 0.01033, 1.0, 1.0, 0.01033, 0.01033, 1.0, 1.0, 0.01033, 0.01033, 1.0, 1.0, 0.01033, 0.01033, 1.0, 1.0, 0.01033, 0.01033, 1.0, 1.0, 0.01033, 0.01033, 1.0, 1.0, 0.01033, 0.01033, 1.0, 1.0, 0.01033, 0.01033, 1.0, 1.0, 0.01033, 0.01033, 1.0, 1.0, 0.01033, 0.01033, 1.0, 1.0, 0.01033, 0.01033, 1.0, 1.0, 0.01033, 0.01033, 1.0, 1.0, 0.01033, 0.01033, 1.0, 1.0, 0.01033, 0.01033, 1.0, 1.0, 0.01033, 0.01033, 1.0, 1.0, 0.01033, 0.01033, 1.0, 1.0, 0.01033, 0.01033, 1.0, 1.0, 0.01033, 0.01033, 1.0, 1.0, 0.01033, 0.01033, 1.0, 1.0, 0.01033, 0.01033, 1.0, 1.0, 0.01033, 0.01033, 1.0, 1.0, 0.01033, 0.01033, 1.0, 1.0, 0.01033, 0.01033, 1.0, 1.0, 0.01033, 0.01033, 1.0, 1.0, 0.01033, 0.01033, 1.0, 1.0, 0.01033, 0.01033, 1.0, 1.0, 0.01033, 0.01033, 1.0, 1.0, 0.01033, 0.01033, 1.0, 1.0, 0.01033, 0.01033, 1.0, 1.0, 0.01033, 0.01033, 1.0, 1.0, 0.01033, 0.01033, 1.0, 1.0, 0.01033, 0.01033, 1.0, 1.0, 0.01033, 0.01033, 1.0, 1.0, 0.01033, 0.01033, 1.0, 1.0, 0.01033, 0.01033, 1.0, 1.0, 0.01033, 0.01033, 1.0, 1.0, 0.01033, 0.01033, 1.0, 1.0, 0.01033, 0.01033, 1.0, 1.0, 0.01033, 0.01033, 1.0, 1.0, 0.01033, 0.01033, 1.0, 1.0, 0.01033, 0.01033, 1.0, 1.0, 0.01033, 0.01033, 1.0, 1.0, 0.01033, 0.01033, 1.0, 1.0, 0.01033, 0.01033, 1.0, 1.0, 0.01033, 0.01033, 1.0, 1.0, 0.01033, 0.01033, 1.0, 1.0, 0.01033, 0.01033, 1.0, 1.0, 0.01033, 0.01033, 1.0, 1.0, 0.01033, 0.01033, 1.0, 1.0, 0.01033, 0.01033, 1.0])
me_cube_001.materials.append(mat_material_005)
me_cube_001.materials.append(mat_material_006)
me_cube_001.materials.append(mat_material_007)
me_cube_001.use_remesh_preserve_volume = False
me_cube_001.use_remesh_preserve_attributes = False
me_cube_001.use_mirror_vertex_groups = False
me_cube_001.use_paint_bone_selection = False
me_cube_001.use_paint_mask = True
me_cube_001.update()
me_plane_007 = bpy.data.meshes.new('Plane.007')
me_plane_007.from_pydata([(5.0, -6.0, 3.0), (5.0, -2.0, 3.0), (3.0, 8.0, 3.0), (-2.384e-06, 8.0, 3.0), (3.0, -2.0, -3.0), (5.0, -6.0, -3.0), (1.0, -6.0, 1.0), (3.0, -6.0, 1.0), (1.0, -6.0, -1.0), (-1.907e-06, 8.0, -3.0), (1.0, -10.0, 1.0), (1.0, -10.0, -1.0), (3.0, -10.0, -1.0), (3.0, -10.0, 1.0), (3.0, -6.0, -1.0), (5.0, -0.6132, -1.0), (9.0, -0.6132, -1.0), (9.0, -8.613, -1.0), (11.0, -8.613, -1.0), (11.0, -6.613, -1.0), (15.0, -6.613, -1.0), (13.0, 1.387, -1.0), (11.0, 1.387, -1.0), (11.0, 3.387, -1.0), (13.0, 3.387, -1.0), (13.0, 5.387, -1.0), (15.0, 5.387, -1.0), (15.0, 7.387, -1.0), (13.0, 7.387, -1.0), (13.0, 9.387, -1.0), (9.0, 9.387, -1.0), (9.0, 11.39, -1.0), (7.0, 11.39, -1.0), (5.0, 7.387, -1.0), (13.0, -0.6132, -1.0), (5.0, -0.6132, -3.0), (9.0, -0.6132, -3.0), (9.0, -8.613, -3.0), (11.0, -8.613, -3.0), (11.0, -6.613, -3.0), (15.0, -6.613, -3.0), (13.0, 1.387, -3.0), (11.0, 1.387, -3.0), (11.0, 3.387, -3.0), (13.0, 3.387, -3.0), (13.0, 5.387, -3.0), (15.0, 5.387, -3.0), (15.0, 7.387, -3.0), (13.0, 7.387, -3.0), (13.0, 9.387, -3.0), (9.0, 9.387, -3.0), (9.0, 11.39, -3.0), (7.0, 11.39, -3.0), (7.0, 7.387, -3.0), (5.0, 7.387, -3.0), (15.0, -0.6132, -3.0), (13.0, -0.6132, -3.0), (15.0, -0.6132, -1.0), (5.0, -2.0, -3.0), (-5.245e-06, -6.0, 3.0), (-5.245e-06, -6.0, -3.0), (7.0, 7.387, -1.0), (3.0, 8.0, -3.0), (1.0, 8.0, -1.0), (-5.245e-06, 8.0, -1.0), (1.0, 10.5, -1.0), (-5.245e-06, 10.5, -1.0), (1.0, 8.0, 1.0), (-1.907e-06, 8.0, 1.0), (1.0, 10.5, 1.0), (-1.907e-06, 10.5, 1.0), (3.0, -2.0, 3.0)], [], [(10, 7, 6), (11, 13, 10), (8, 10, 6), (14, 13, 12), (12, 8, 14), (14, 0, 7), (1, 4, 71), (31, 52, 32), (30, 51, 31), (29, 50, 30), (28, 49, 29), (27, 48, 28), (26, 47, 27), (25, 46, 26), (24, 45, 25), (23, 44, 24), (22, 43, 23), (21, 42, 22), (20, 55, 57), (19, 40, 20), (18, 39, 19), (17, 38, 18), (16, 37, 17), (34, 57, 55), (56, 21, 34), (0, 58, 1), (7, 59, 6), (60, 6, 59), (61, 52, 53), (54, 61, 53), (35, 33, 54), (16, 35, 36), (16, 22, 23), (31, 32, 30), (32, 61, 30), (61, 33, 15), (16, 17, 19), (17, 18, 19), (61, 15, 23), (15, 16, 23), (28, 29, 30), (26, 27, 28), (23, 24, 25), (25, 26, 28), (28, 30, 25), (30, 61, 25), (23, 25, 61), (16, 19, 34), (22, 16, 34), (19, 20, 34), (20, 57, 34), (34, 21, 22), (50, 45, 43), (35, 54, 53), (53, 52, 50), (52, 51, 50), (50, 49, 48), (36, 35, 43), (35, 53, 43), (38, 37, 39), (37, 36, 39), (55, 40, 56), (40, 39, 56), (53, 50, 43), (36, 43, 42), (48, 47, 46), (39, 36, 56), (42, 41, 56), (45, 44, 43), (42, 56, 36), (50, 48, 45), (48, 46, 45), (31, 51, 52), (30, 50, 51), (29, 49, 50), (28, 48, 49), (27, 47, 48), (26, 46, 47), (25, 45, 46), (24, 44, 45), (23, 43, 44), (22, 42, 43), (21, 41, 42), (20, 40, 55), (19, 39, 40), (18, 38, 39), (17, 37, 38), (16, 36, 37), (34, 55, 56), (56, 41, 21), (61, 32, 52), (54, 33, 61), (35, 15, 33), (16, 15, 35), (60, 14, 8), (64, 65, 63), (69, 68, 67), (65, 70, 69), (63, 69, 67), (62, 67, 2), (3, 67, 68), (63, 9, 64), (62, 71, 4), (71, 3, 59), (4, 5, 60), (10, 13, 7), (11, 12, 13), (8, 11, 10), (14, 7, 13), (12, 11, 8), (14, 5, 0), (1, 58, 4), (0, 5, 58), (7, 0, 59), (60, 8, 6), (60, 5, 14), (64, 66, 65), (69, 70, 68), (65, 66, 70), (63, 65, 69), (62, 63, 67), (3, 2, 67), (63, 62, 9), (62, 2, 71), (0, 1, 71), (71, 2, 3), (59, 0, 71), (4, 58, 5), (60, 9, 4), (9, 62, 4)])
_uv = me_plane_007.uv_layers.new(name='UVMap')
_uv.uv.foreach_set('vector', [0.993, 0.1839, 0.9463, 0.09397, 0.993, 0.09397, 0.3777, 0.9537, 0.331, 0.9087, 0.3777, 0.9087, 0.9491, 0.3188, 0.9024, 0.4087, 0.9024, 0.3188, 0.6139, 0.9087, 0.5672, 0.8188, 0.6139, 0.8188, 0.9491, 0.594, 0.9024, 0.504, 0.9491, 0.504, 0.8035, 0.7262, 0.7101, 0.7711, 0.7568, 0.7262, 0.8529, 0.5913, 0.8996, 0.5913, 0.8996, 0.5913, 0.8035, 0.8692, 0.8501, 0.9141, 0.8035, 0.9141, 0.8529, 0.8692, 0.8996, 0.9141, 0.8529, 0.9141, 0.6167, 0.8188, 0.6634, 0.9087, 0.6167, 0.9087, 0.04809, 0.9987, 0.001401, 0.9537, 0.04809, 0.9537, 0.9519, 0.79, 0.9986, 0.835, 0.9519, 0.835, 0.9519, 0.4087, 0.9986, 0.4537, 0.9519, 0.4537, 0.9986, 0.8377, 0.9519, 0.8826, 0.9519, 0.8377, 0.9519, 0.4564, 0.9986, 0.5013, 0.9519, 0.5013, 0.9986, 0.5517, 0.9519, 0.5967, 0.9519, 0.5517, 0.9024, 0.9672, 0.9491, 0.9222, 0.9491, 0.9672, 0.9519, 0.3188, 0.9986, 0.3638, 0.9519, 0.3638, 0.8529, 0.594, 0.8996, 0.7289, 0.8529, 0.7289, 0.43, 0.8638, 0.4767, 0.9537, 0.43, 0.9537, 0.3805, 0.9087, 0.4272, 0.9537, 0.3805, 0.9537, 0.9986, 0.933, 0.9519, 0.978, 0.9519, 0.933, 0.5177, 0.6362, 0.5644, 0.8161, 0.5177, 0.8161, 0.0, 0.0, 0.0, 0.0, 0.0, 0.0, 0.0, 0.0, 0.9519, 0.3188, 0.0, 0.0, 0.7101, 0.7711, 0.8529, 0.5913, 0.8529, 0.5913, 0.7568, 0.7262, 0.0, 0.0, 0.993, 0.09397, 0.0, 0.0, 0.993, 0.09397, 0.0, 0.0, 0.0, 0.0, 0.8501, 0.9141, 0.0, 0.0, 0.0, 0.0, 0.0, 0.0, 0.0, 0.0, 0.0, 0.0, 0.0, 0.0, 0.0, 0.0, 0.5177, 0.6362, 0.0, 0.0, 0.5644, 0.6362, 0.5177, 0.6362, 0.9519, 0.3638, 0.9491, 0.9672, 0.8529, 0.9141, 0.8035, 0.9141, 0.6167, 0.9087, 0.8035, 0.9141, 0.0, 0.0, 0.6167, 0.9087, 0.0, 0.0, 0.0, 0.0, 0.0, 0.0, 0.5177, 0.6362, 0.5177, 0.8161, 0.3805, 0.9537, 0.5177, 0.8161, 0.9519, 0.933, 0.3805, 0.9537, 0.0, 0.0, 0.0, 0.0, 0.9491, 0.9672, 0.0, 0.0, 0.5177, 0.6362, 0.9491, 0.9672, 0.9519, 0.835, 0.04809, 0.9537, 0.6167, 0.9087, 0.9519, 0.8377, 0.9519, 0.4537, 0.9519, 0.835, 0.9491, 0.9672, 0.9519, 0.5517, 0.9519, 0.5013, 0.9519, 0.5013, 0.9519, 0.8377, 0.9519, 0.835, 0.9519, 0.835, 0.6167, 0.9087, 0.9519, 0.5013, 0.6167, 0.9087, 0.0, 0.0, 0.9519, 0.5013, 0.9491, 0.9672, 0.9519, 0.5013, 0.0, 0.0, 0.5177, 0.6362, 0.3805, 0.9537, 0.0, 0.0, 0.9519, 0.3638, 0.5177, 0.6362, 0.0, 0.0, 0.3805, 0.9537, 0.43, 0.9537, 0.0, 0.0, 0.43, 0.9537, 0.8529, 0.7289, 0.0, 0.0, 0.0, 0.0, 0.9519, 0.3188, 0.9519, 0.3638, 0.8996, 0.8692, 0.9986, 0.8826, 0.9986, 0.5967, 0.0, 0.0, 0.0, 0.0, 0.0, 0.0, 0.0, 0.0, 0.8501, 0.9141, 0.8996, 0.8692, 0.8501, 0.9141, 0.8501, 0.8692, 0.8996, 0.8692, 0.8996, 0.8692, 0.6634, 0.8188, 0.001401, 0.9987, 0.5644, 0.6362, 0.0, 0.0, 0.9986, 0.5967, 0.0, 0.0, 0.0, 0.0, 0.9986, 0.5967, 0.4272, 0.9087, 0.9986, 0.978, 0.4767, 0.8638, 0.9986, 0.978, 0.5644, 0.6362, 0.4767, 0.8638, 0.0, 0.0, 0.8996, 0.594, 0.0, 0.0, 0.8996, 0.594, 0.4767, 0.8638, 0.0, 0.0, 0.0, 0.0, 0.8996, 0.8692, 0.9986, 0.5967, 0.5644, 0.6362, 0.9986, 0.5967, 0.9024, 0.9222, 0.001401, 0.9987, 0.9986, 0.79, 0.9986, 0.4087, 0.4767, 0.8638, 0.5644, 0.6362, 0.0, 0.0, 0.9024, 0.9222, 0.9986, 0.3188, 0.0, 0.0, 0.9986, 0.8826, 0.9986, 0.4564, 0.9986, 0.5967, 0.9024, 0.9222, 0.0, 0.0, 0.5644, 0.6362, 0.8996, 0.8692, 0.001401, 0.9987, 0.9986, 0.8826, 0.001401, 0.9987, 0.9986, 0.4087, 0.9986, 0.8826, 0.8035, 0.8692, 0.8501, 0.8692, 0.8501, 0.9141, 0.8529, 0.8692, 0.8996, 0.8692, 0.8996, 0.9141, 0.6167, 0.8188, 0.6634, 0.8188, 0.6634, 0.9087, 0.04809, 0.9987, 0.001401, 0.9987, 0.001401, 0.9537, 0.9519, 0.79, 0.9986, 0.79, 0.9986, 0.835, 0.9519, 0.4087, 0.9986, 0.4087, 0.9986, 0.4537, 0.9986, 0.8377, 0.9986, 0.8826, 0.9519, 0.8826, 0.9519, 0.4564, 0.9986, 0.4564, 0.9986, 0.5013, 0.9986, 0.5517, 0.9986, 0.5967, 0.9519, 0.5967, 0.9024, 0.9672, 0.9024, 0.9222, 0.9491, 0.9222, 0.9519, 0.3188, 0.9986, 0.3188, 0.9986, 0.3638, 0.8529, 0.594, 0.8996, 0.594, 0.8996, 0.7289, 0.43, 0.8638, 0.4767, 0.8638, 0.4767, 0.9537, 0.3805, 0.9087, 0.4272, 0.9087, 0.4272, 0.9537, 0.9986, 0.933, 0.9986, 0.978, 0.9519, 0.978, 0.5177, 0.6362, 0.5644, 0.6362, 0.5644, 0.8161, 0.0, 0.0, 0.0, 0.0, 0.0, 0.0, 0.0, 0.0, 0.9986, 0.3188, 0.9519, 0.3188, 0.0, 0.0, 0.8035, 0.9141, 0.8501, 0.9141, 0.0, 0.0, 0.0, 0.0, 0.0, 0.0, 0.0, 0.0, 0.0, 0.0, 0.0, 0.0, 0.5177, 0.6362, 0.0, 0.0, 0.0, 0.0, 0.0, 0.0, 0.8035, 0.7262, 0.9491, 0.3188, 0.0, 0.0, 0.0, 0.0, 0.0, 0.0, 0.0, 0.0, 0.0, 0.0, 0.0, 0.0, 0.0, 0.0, 0.0, 0.0, 0.0, 0.0, 0.0, 0.0, 0.0, 0.0, 0.0, 0.0, 0.0, 0.0, 0.0, 0.0, 0.5672, 0.6812, 0.0, 0.0, 0.0, 0.0, 0.0, 0.0, 0.0, 0.0, 0.0, 0.0, 0.0, 0.0, 0.0, 0.0, 0.0, 0.0, 0.0, 0.0, 0.8996, 0.5913, 0.0, 0.0, 0.0, 0.0, 0.0, 0.0, 0.0, 0.0, 0.0, 0.0, 0.993, 0.1839, 0.9463, 0.1839, 0.9463, 0.09397, 0.3777, 0.9537, 0.331, 0.9537, 0.331, 0.9087, 0.9491, 0.3188, 0.9491, 0.4087, 0.9024, 0.4087, 0.6139, 0.9087, 0.5672, 0.9087, 0.5672, 0.8188, 0.9491, 0.594, 0.9024, 0.594, 0.9024, 0.504, 0.8035, 0.7262, 0.8501, 0.7711, 0.7101, 0.7711, 0.8529, 0.5913, 0.8529, 0.5913, 0.8996, 0.5913, 0.7101, 0.7711, 0.7101, 0.7711, 0.8529, 0.5913, 0.7568, 0.7262, 0.7101, 0.7711, 0.0, 0.0, 0.0, 0.0, 0.9491, 0.3188, 0.993, 0.09397, 0.0, 0.0, 0.8501, 0.7711, 0.8035, 0.7262, 0.0, 0.0, 0.0, 0.0, 0.0, 0.0, 0.0, 0.0, 0.0, 0.0, 0.0, 0.0, 0.0, 0.0, 0.0, 0.0, 0.0, 0.0, 0.0, 0.0, 0.0, 0.0, 0.0, 0.0, 0.0, 0.0, 0.0, 0.0, 0.0, 0.0, 0.0, 0.0, 0.5672, 0.6812, 0.0, 0.0, 0.0, 0.0, 0.0, 0.0, 0.0, 0.0, 0.0, 0.0, 0.5672, 0.6812, 0.0, 0.0, 0.7101, 0.7711, 0.8529, 0.5913, 0.8996, 0.5913, 0.8996, 0.5913, 0.5672, 0.6812, 0.0, 0.0, 0.0, 0.0, 0.7101, 0.7711, 0.8996, 0.5913, 0.0, 0.0, 0.0, 0.0, 0.0, 0.0, 0.0, 0.0, 0.0, 0.0, 0.0, 0.0, 0.0, 0.0, 0.0, 0.0, 0.0, 0.0])
me_plane_007.materials.append(mat_material_002)
me_plane_007.use_remesh_preserve_volume = False
me_plane_007.use_remesh_preserve_attributes = False
me_plane_007.use_mirror_vertex_groups = False
me_plane_007.update()
arm_armature_001 = bpy.data.armatures.new('Armature.001')  # bones are not reproduced

# ---- objects
ob_armature_001 = bpy.data.objects.new('Armature.001', arm_armature_001)
ob_meshlo = bpy.data.objects.new('meshlo', me_cube)
ob_meshhi = bpy.data.objects.new('meshhi', me_cube_001)
ob_plane_003 = bpy.data.objects.new('Plane.003', me_plane_007)

# ---- transforms, parenting, visibility, modifiers, constraints
ob_armature_001.location = (0.0, 0.0, 0.0)
ob_armature_001.hide_viewport = True
ob_armature_001.hide_render = True
ob_armature_001.show_in_front = True
ob_armature_001.lineart.crease_threshold = 0.0
ob_meshlo.parent = ob_armature_001
ob_meshlo.location = (-1.351e-16, 3.865, -1.073e-16)
ob_meshlo.scale = (4.576, 4.576, 4.576)
ob_meshlo.lineart.crease_threshold = 0.0
_vg = ob_meshlo.vertex_groups.new(name='skdp')
_vg.add([36, 37, 38, 39], 1.0, 'REPLACE')
_vg = ob_meshlo.vertex_groups.new(name='skdl')
_vg.add([40, 41, 42, 43], 1.0, 'REPLACE')
_vg = ob_meshlo.vertex_groups.new(name='body')
_vg.add([0, 1, 2, 3, 4, 5, 6, 7, 8, 9, 10, 11, 12, 13, 14, 15, 16, 17, 18, 19, 20, 21, 22, 23, 24, 25, 26, 27, 28, 29, 30, 31, 32, 33, 34, 35], 1.0, 'REPLACE')
_m = ob_meshlo.modifiers.new('Armature', 'ARMATURE')
_m.object = ob_armature_001
ob_meshhi.location = (0.0, 3.865, 0.0)
ob_meshhi.scale = (4.576, 4.576, 4.576)
ob_meshhi.hide_viewport = True
ob_meshhi.lineart.crease_threshold = 0.0
ob_plane_003.location = (0.0, 0.0, 0.0)
ob_plane_003.hide_viewport = True
ob_plane_003.hide_render = True
ob_plane_003.lineart.crease_threshold = 0.0
_vg = ob_plane_003.vertex_groups.new(name='SKRZ')
_vg.add([15, 16, 17, 18, 19, 20, 21, 22, 23, 24, 25, 26, 27, 28, 29, 30, 31, 32, 33, 34, 35, 36, 37, 38, 39, 40, 41, 42, 43, 44, 45, 46, 47, 48, 49, 50, 51, 52, 53, 54, 55, 56, 57, 61], 1.0, 'REPLACE')
_vg = ob_plane_003.vertex_groups.new(name='TUL')
_vg.add([0, 1, 2, 3, 4, 5, 6, 7, 8, 9, 10, 11, 12, 13, 14, 58, 59, 60, 62, 63, 64, 65, 66, 67, 68, 69, 70, 71], 1.0, 'REPLACE')
_vg = ob_plane_003.vertex_groups.new(name='Bone')
_m = ob_plane_003.modifiers.new('Mirror', 'MIRROR')
_m = ob_plane_003.modifiers.new('Subsurf', 'SUBSURF')
_m.uv_smooth = 'PRESERVE_CORNERS'
_m.quality = 2
_m.show_only_control_edges = False
_m = ob_plane_003.modifiers.new('Armature', 'ARMATURE')

# ---- collection membership
col_collection_1.objects.link(ob_armature_001)
col_collection_1.objects.link(ob_meshlo)
col_collection_1.objects.link(ob_meshhi)
col_collection_1.objects.link(ob_plane_003)

# ---- scene / render settings (as saved in the file)
scene.frame_start = 1; scene.frame_end = 11; scene.frame_set(1)
scene.render.engine = 'CYCLES'
scene.render.resolution_percentage = 50
scene.render.dither_intensity = 0.0
scene.render.use_bake_clear = False
scene.render.bake_margin = 4
scene.cycles.use_denoising = False
scene.cycles.samples = 1
scene.cycles.sampling_pattern = 'TABULATED_SOBOL'
scene.cycles.use_adaptive_sampling = False
scene.cycles.use_light_tree = False
scene.cycles.blur_glossy = 0.0
scene.cycles.sample_clamp_indirect = 0.0
scene.cycles.bake_type = 'ENVIRONMENT'
scene.view_settings.view_transform = 'Standard'
bpy.context.view_layer.update()

# ---- added for rendering (the .blend has no active camera and no usable light): camera, sun
cam_auto = bpy.data.cameras.new('AutoCamera')
cam_auto.lens = 50.0
cam_auto.sensor_width = 36.0
cam_auto.clip_end = 1000.0
ob_auto_camera = bpy.data.objects.new('AutoCamera', cam_auto)
scene.collection.objects.link(ob_auto_camera)
ob_auto_camera.location = (36.3579, -42.8743, 29.0763)
ob_auto_camera.rotation_euler = (1.09748, -7.21219e-08, 0.694738)
scene.camera = ob_auto_camera
light_auto_sun = bpy.data.lights.new('AutoSun', 'SUN')
light_auto_sun.energy = 3.0
light_auto_sun.angle = 0.0523599
ob_auto_sun = bpy.data.objects.new('AutoSun', light_auto_sun)
scene.collection.objects.link(ob_auto_sun)
ob_auto_sun.rotation_euler = (0.872665, 0.174533, 0.523599)
bpy.context.view_layer.update()

